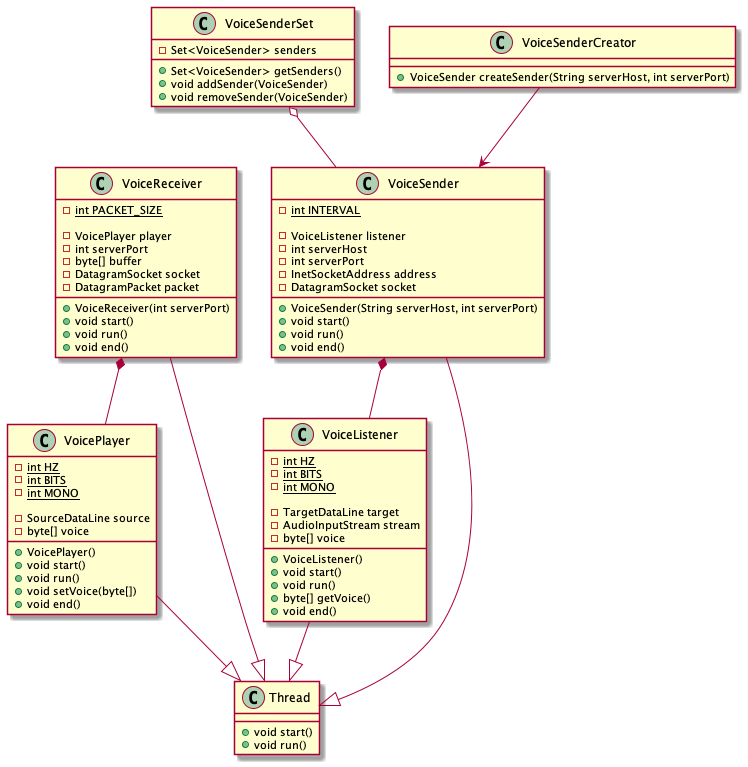

The diagram above was rendered by PlantUML. Its source (embedded in the PNG):
@startuml

class VoiceReceiver {
    - {static} int PACKET_SIZE

    - VoicePlayer player
    - int serverPort
    - byte[] buffer
    - DatagramSocket socket
    - DatagramPacket packet

    + VoiceReceiver(int serverPort)
    + void start()
    + void run()
    + void end()
}

class VoicePlayer{
    - {static} int HZ
    - {static} int BITS
    - {static} int MONO

    - SourceDataLine source
    - byte[] voice

    + VoicePlayer()
    + void start()
    + void run()
    + void setVoice(byte[])
    + void end()
}

class VoiceSenderSet {
    - Set<VoiceSender> senders

    + Set<VoiceSender> getSenders()
    + void addSender(VoiceSender)
    + void removeSender(VoiceSender)
}

class VoiceSenderCreator {
    + VoiceSender createSender(String serverHost, int serverPort)
}

class VoiceSender {
    - {static} int INTERVAL

    - VoiceListener listener
    - int serverHost
    - int serverPort
    - InetSocketAddress address
    - DatagramSocket socket

    + VoiceSender(String serverHost, int serverPort)
    + void start()
    + void run()
    + void end()
}

class VoiceListener {
    - {static} int HZ
    - {static} int BITS
    - {static} int MONO

    - TargetDataLine target
    - AudioInputStream stream
    - byte[] voice

    + VoiceListener()
    + void start()
    + void run()
    + byte[] getVoice()
    + void end()
}

class Thread {
     + void start()
     + void run()
}


VoiceReceiver --|> Thread
VoiceReceiver *-- VoicePlayer
VoicePlayer --|> Thread

VoiceSenderSet o-- VoiceSender
VoiceSenderCreator --> VoiceSender
VoiceSender --|> Thread
VoiceSender *-- VoiceListener
VoiceListener --|> Thread

@enduml